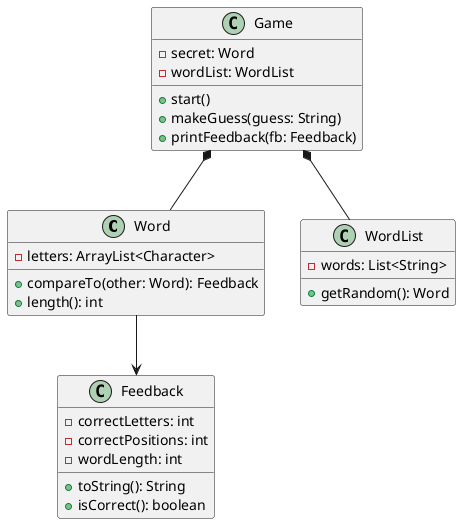

The diagram above was rendered by PlantUML. Its source (embedded in the PNG):
@startuml
class Word {
	-letters: ArrayList<Character>
	+compareTo(other: Word): Feedback
	+length(): int
}

class Feedback {
	-correctLetters: int
	-correctPositions: int
	-wordLength: int
	+toString(): String
	+isCorrect(): boolean
}

class WordList {
	-words: List<String>
	+getRandom(): Word
}

class Game {
	-secret: Word
	-wordList: WordList
	+start()
	+makeGuess(guess: String)
	+printFeedback(fb: Feedback)
}

Game *-- Word
Game *-- WordList
Word --> Feedback
@enduml